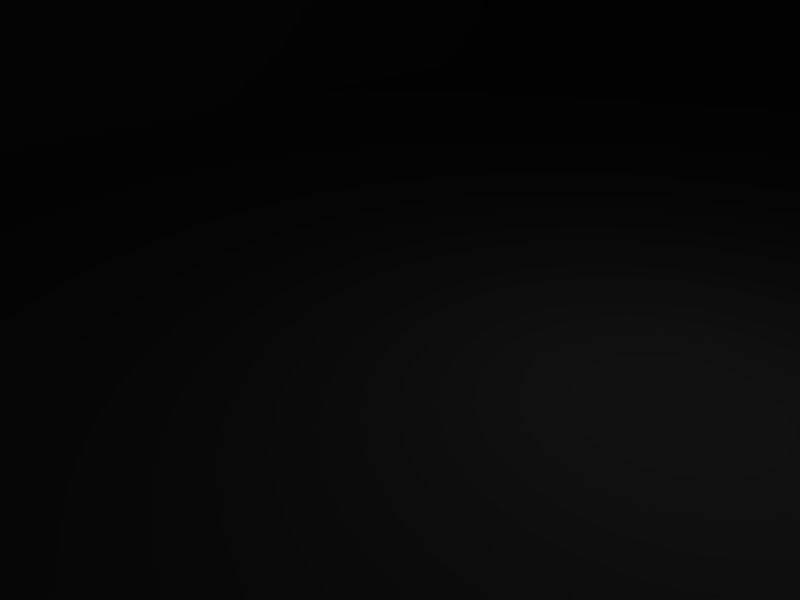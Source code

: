 # Source: ts4.blend  (saved by Blender 2.45.0; exported with 4.5.12 LTS)
import bpy
from mathutils import Matrix  # noqa: F401  (used for matrix-valued properties, if any)

bpy.ops.wm.read_factory_settings(use_empty=True)
scene = bpy.context.scene
scene.name = 'Scene'

# ---- collections
col_collection_1 = bpy.data.collections.new('Collection 1'); scene.collection.children.link(col_collection_1)

# ---- world
world_world = bpy.data.worlds.new('World'); scene.world = world_world
world_world.color = (0.05656, 0.2208, 0.4)
world_world.use_sun_shadow = False
world_world.sun_shadow_jitter_overblur = 0.0
world_world.cycles.sampling_method = 'MANUAL'
world_world.cycles.sample_map_resolution = 256

# ---- cameras
cam_camera = bpy.data.cameras.new('Camera')
cam_camera.passepartout_alpha = 0.2
cam_camera.clip_end = 100.0
cam_camera.lens = 35.0
cam_camera.ortho_scale = 7.314
cam_camera.show_passepartout = False
cam_camera.show_safe_areas = True
cam_camera.dof.focus_distance = 0.0
cam_camera.dof.aperture_fstop = 128.0

# ---- lights
light_spot = bpy.data.lights.new('Spot', 'POINT')
light_spot.transmission_factor = 0.0
light_spot.cutoff_distance = 30.0
light_spot.energy = 100.0
light_spot.shadow_buffer_clip_start = 1.001
light_spot.shadow_soft_size = 1.0
light_spot.shadow_maximum_resolution = 0.006
light_spot.use_absolute_resolution = True
light_spot.cycles.use_multiple_importance_sampling = False

# ---- meshes
me_mesh = bpy.data.meshes.new('Mesh')
me_mesh.from_pydata([(15.66, -26.94, 22.73), (15.66, -26.94, 27.71), (-0.1579, -26.94, 30.03), (-15.85, -26.94, 27.71), (-15.85, -26.94, 22.73), (-15.85, 28.44, 27.71), (-0.1579, 28.44, 30.03), (15.54, 28.44, 27.71), (15.54, 28.44, 22.73), (-15.85, 28.44, 22.73), (-13.5, -25.2, 20.96), (-13.5, -25.2, 1.819), (13.19, -25.2, 1.819), (13.19, -25.2, 20.96), (-13.5, 26.92, 1.819), (13.19, 26.92, 1.819), (-13.5, 26.92, 20.96), (-14.25, -26.51, 22.17), (-14.25, 28.22, 22.17), (13.19, 26.92, 20.96), (13.93, -26.51, 22.17), (13.93, 28.22, 22.17)], [], [(1, 7, 6), (1, 6, 2), (5, 3, 2), (5, 2, 6), (0, 8, 7), (0, 7, 1), (9, 4, 3), (9, 3, 5), (21, 18, 8), (18, 9, 8), (8, 0, 20), (8, 20, 21), (0, 4, 17), (0, 17, 20), (18, 17, 4), (18, 4, 9), (19, 16, 18), (19, 18, 21), (13, 19, 20), (19, 21, 20), (19, 15, 14), (19, 14, 16), (10, 13, 17), (13, 20, 17), (13, 12, 15), (13, 15, 19), (16, 10, 17), (16, 17, 18), (11, 10, 16), (11, 16, 14), (12, 11, 14), (12, 14, 15), (10, 11, 12), (10, 12, 13), (5, 6, 7), (9, 5, 7), (9, 7, 8), (1, 2, 3), (1, 3, 4), (0, 1, 4)])
_uv = me_mesh.uv_layers.new(name='UVTex')
_uv.uv.foreach_set('vector', [0.3353, 0.4497, 0.3353, 0.9961, 0.1691, 0.9961, 0.3353, 0.4497, 0.1691, 0.9961, 0.1691, 0.4497, 0.00391, 0.9961, 0.00391, 0.4497, 0.1691, 0.4497, 0.00391, 0.9961, 0.1691, 0.4497, 0.1691, 0.9961, 0.00391, 0.3969, 0.6559, 0.3969, 0.6559, 0.4418, 0.00391, 0.3969, 0.6559, 0.4418, 0.00391, 0.4418, 0.3431, 0.9511, 0.9951, 0.9511, 0.9951, 0.9961, 0.3431, 0.9511, 0.9951, 0.9961, 0.3431, 0.9961, 0.3988, 0.1906, 0.7273, 0.1906, 0.3793, 0.1955, 0.7273, 0.1906, 0.7468, 0.1955, 0.3793, 0.1955, 0.6559, 0.3969, 0.00391, 0.3969, 0.006843, 0.392, 0.6559, 0.3969, 0.006843, 0.392, 0.653, 0.392, 0.3705, 0.1955, 0.00391, 0.1955, 0.02248, 0.1906, 0.3705, 0.1955, 0.02248, 0.1906, 0.3519, 0.1906, 0.346, 0.9462, 0.9922, 0.9462, 0.9951, 0.9511, 0.346, 0.9462, 0.9951, 0.9511, 0.3431, 0.9511, 0.4066, 0.1789, 0.7185, 0.1789, 0.7273, 0.1906, 0.4066, 0.1789, 0.7273, 0.1906, 0.3988, 0.1906, 0.02346, 0.3793, 0.6364, 0.3793, 0.006843, 0.392, 0.6364, 0.3793, 0.653, 0.392, 0.006843, 0.392, 0.4066, 0.1789, 0.4066, 0.004888, 0.7185, 0.004888, 0.4066, 0.1789, 0.7185, 0.004888, 0.7185, 0.1789, 0.03128, 0.1789, 0.3431, 0.1789, 0.02248, 0.1906, 0.3431, 0.1789, 0.3519, 0.1906, 0.02248, 0.1906, 0.02346, 0.3793, 0.02346, 0.2033, 0.6364, 0.2033, 0.02346, 0.3793, 0.6364, 0.2033, 0.6364, 0.3793, 0.3627, 0.9345, 0.9756, 0.9345, 0.9922, 0.9462, 0.3627, 0.9345, 0.9922, 0.9462, 0.346, 0.9462, 0.9756, 0.7586, 0.9756, 0.9345, 0.3627, 0.9345, 0.9756, 0.7586, 0.3627, 0.9345, 0.3627, 0.7586, 0.9707, 0.6696, 0.6637, 0.6696, 0.6637, 0.2033, 0.9707, 0.6696, 0.6637, 0.2033, 0.9707, 0.2033, 0.03128, 0.1789, 0.03128, 0.004888, 0.3431, 0.004888, 0.03128, 0.1789, 0.3431, 0.004888, 0.3431, 0.1789, 0.5875, 0.6168, 0.4653, 0.6471, 0.3431, 0.6168, 0.5875, 0.5513, 0.5875, 0.6168, 0.3431, 0.6168, 0.5875, 0.5513, 0.3431, 0.6168, 0.3431, 0.5513, 0.5875, 0.7195, 0.4653, 0.7498, 0.3431, 0.7195, 0.5875, 0.7195, 0.3431, 0.7195, 0.3431, 0.6549, 0.5875, 0.6549, 0.5875, 0.7195, 0.3431, 0.6549])
me_mesh.use_remesh_preserve_volume = False
me_mesh.use_remesh_preserve_attributes = False
me_mesh.use_mirror_vertex_groups = False
me_mesh.update()

# ---- objects
ob_mesh = bpy.data.objects.new('Mesh', me_mesh)
ob_lamp = bpy.data.objects.new('Lamp', light_spot)
ob_camera = bpy.data.objects.new('Camera', cam_camera)

# ---- transforms, parenting, visibility, modifiers, constraints
ob_mesh.location = (0.0, 0.0, -1.715)
ob_mesh.lock_rotations_4d = False
ob_mesh.empty_display_type = 'ARROWS'
ob_mesh.color = (0.0, 0.0, 0.0, 1.0)
ob_mesh.lineart.crease_threshold = 0.0
ob_lamp.location = (4.076, 1.005, 5.904)
ob_lamp.rotation_euler = (0.6503, 0.05522, 1.866)
ob_lamp.lock_rotations_4d = False
ob_lamp.empty_display_type = 'ARROWS'
ob_lamp.color = (0.0, 0.0, 0.0, 0.0)
ob_lamp.lineart.crease_threshold = 0.0
ob_camera.location = (7.481, -6.508, 5.344)
ob_camera.rotation_euler = (1.109, 0.01082, 0.8149)
ob_camera.lock_rotations_4d = False
ob_camera.empty_display_type = 'ARROWS'
ob_camera.color = (0.0, 0.0, 0.0, 0.0)
ob_camera.display_type = 'WIRE'
ob_camera.lineart.crease_threshold = 0.0

# ---- collection membership
col_collection_1.objects.link(ob_mesh)
col_collection_1.objects.link(ob_lamp)
col_collection_1.objects.link(ob_camera)

# ---- scene / render settings (as saved in the file)
scene.camera = ob_camera
scene.frame_start = 1; scene.frame_end = 250; scene.frame_set(1)
scene.render.engine = 'BLENDER_EEVEE_NEXT'
scene.render.image_settings.file_format = 'JPEG'
scene.render.image_settings.color_mode = 'RGB'
scene.render.image_settings.compression = 90
scene.render.resolution_x = 800
scene.render.resolution_y = 600
scene.render.pixel_aspect_x = 100.0
scene.render.pixel_aspect_y = 100.0
scene.render.fps = 25
scene.render.dither_intensity = 0.0
scene.render.use_compositing = False
scene.render.use_sequencer = False
scene.render.bake_margin = 2
scene.render.bake_bias = 0.0
scene.render.use_stamp_time = False
scene.render.use_stamp_date = False
scene.render.use_stamp_frame = False
scene.render.use_stamp_camera = False
scene.render.use_stamp_scene = False
scene.render.use_stamp_filename = False
scene.render.use_stamp_render_time = False
scene.render.stamp_font_size = 0
scene.cycles.use_denoising = False
scene.cycles.samples = 10
scene.cycles.sampling_pattern = 'TABULATED_SOBOL'
scene.cycles.light_sampling_threshold = 0.0
scene.cycles.use_adaptive_sampling = False
scene.cycles.use_light_tree = False
scene.cycles.blur_glossy = 0.0
scene.cycles.volume_bounces = 1
scene.cycles.pixel_filter_type = 'GAUSSIAN'
scene.cycles.sample_clamp_indirect = 0.0
scene.view_settings.view_transform = 'Raw'
bpy.context.view_layer.update()
